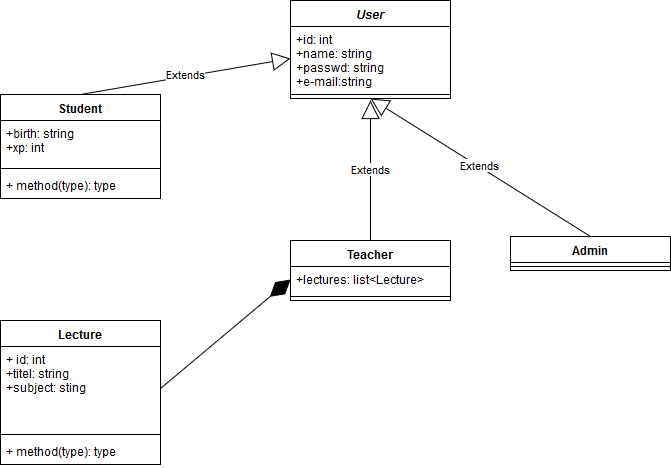

The diagram above was exported from draw.io. Its source (the exported page's mxGraphModel, read from the mxfile embedded in the PNG):
<mxGraphModel dx="1394" dy="765" grid="1" gridSize="10" guides="1" tooltips="1" connect="1" arrows="1" fold="1" page="1" pageScale="1" pageWidth="827" pageHeight="1169" math="0" shadow="0">
  <root>
    <mxCell id="0" />
    <mxCell id="1" parent="0" />
    <mxCell id="3bxpWiUQeJ-Aywn6nGU3-1" value="User" style="swimlane;fontStyle=3;align=center;verticalAlign=top;childLayout=stackLayout;horizontal=1;startSize=26;horizontalStack=0;resizeParent=1;resizeParentMax=0;resizeLast=0;collapsible=1;marginBottom=0;" vertex="1" parent="1">
      <mxGeometry x="340" y="50" width="160" height="98" as="geometry" />
    </mxCell>
    <mxCell id="3bxpWiUQeJ-Aywn6nGU3-2" value="+id: int&#10;+name: string&#10;+passwd: string&#10;+e-mail:string&#10;&#10;" style="text;strokeColor=none;fillColor=none;align=left;verticalAlign=top;spacingLeft=4;spacingRight=4;overflow=hidden;rotatable=0;points=[[0,0.5],[1,0.5]];portConstraint=eastwest;" vertex="1" parent="3bxpWiUQeJ-Aywn6nGU3-1">
      <mxGeometry y="26" width="160" height="64" as="geometry" />
    </mxCell>
    <mxCell id="3bxpWiUQeJ-Aywn6nGU3-3" value="" style="line;strokeWidth=1;fillColor=none;align=left;verticalAlign=middle;spacingTop=-1;spacingLeft=3;spacingRight=3;rotatable=0;labelPosition=right;points=[];portConstraint=eastwest;" vertex="1" parent="3bxpWiUQeJ-Aywn6nGU3-1">
      <mxGeometry y="90" width="160" height="8" as="geometry" />
    </mxCell>
    <mxCell id="3bxpWiUQeJ-Aywn6nGU3-6" value="Student" style="swimlane;fontStyle=1;align=center;verticalAlign=top;childLayout=stackLayout;horizontal=1;startSize=26;horizontalStack=0;resizeParent=1;resizeParentMax=0;resizeLast=0;collapsible=1;marginBottom=0;" vertex="1" parent="1">
      <mxGeometry x="50" y="144" width="160" height="104" as="geometry" />
    </mxCell>
    <mxCell id="3bxpWiUQeJ-Aywn6nGU3-7" value="+birth: string&#10;+xp: int&#10;" style="text;strokeColor=none;fillColor=none;align=left;verticalAlign=top;spacingLeft=4;spacingRight=4;overflow=hidden;rotatable=0;points=[[0,0.5],[1,0.5]];portConstraint=eastwest;" vertex="1" parent="3bxpWiUQeJ-Aywn6nGU3-6">
      <mxGeometry y="26" width="160" height="44" as="geometry" />
    </mxCell>
    <mxCell id="3bxpWiUQeJ-Aywn6nGU3-8" value="" style="line;strokeWidth=1;fillColor=none;align=left;verticalAlign=middle;spacingTop=-1;spacingLeft=3;spacingRight=3;rotatable=0;labelPosition=right;points=[];portConstraint=eastwest;" vertex="1" parent="3bxpWiUQeJ-Aywn6nGU3-6">
      <mxGeometry y="70" width="160" height="8" as="geometry" />
    </mxCell>
    <mxCell id="3bxpWiUQeJ-Aywn6nGU3-9" value="+ method(type): type" style="text;strokeColor=none;fillColor=none;align=left;verticalAlign=top;spacingLeft=4;spacingRight=4;overflow=hidden;rotatable=0;points=[[0,0.5],[1,0.5]];portConstraint=eastwest;" vertex="1" parent="3bxpWiUQeJ-Aywn6nGU3-6">
      <mxGeometry y="78" width="160" height="26" as="geometry" />
    </mxCell>
    <mxCell id="3bxpWiUQeJ-Aywn6nGU3-10" value="Teacher" style="swimlane;fontStyle=1;align=center;verticalAlign=top;childLayout=stackLayout;horizontal=1;startSize=26;horizontalStack=0;resizeParent=1;resizeParentMax=0;resizeLast=0;collapsible=1;marginBottom=0;" vertex="1" parent="1">
      <mxGeometry x="340" y="290" width="160" height="60" as="geometry" />
    </mxCell>
    <mxCell id="3bxpWiUQeJ-Aywn6nGU3-11" value="+lectures: list&lt;Lecture&gt;" style="text;strokeColor=none;fillColor=none;align=left;verticalAlign=top;spacingLeft=4;spacingRight=4;overflow=hidden;rotatable=0;points=[[0,0.5],[1,0.5]];portConstraint=eastwest;" vertex="1" parent="3bxpWiUQeJ-Aywn6nGU3-10">
      <mxGeometry y="26" width="160" height="26" as="geometry" />
    </mxCell>
    <mxCell id="3bxpWiUQeJ-Aywn6nGU3-12" value="" style="line;strokeWidth=1;fillColor=none;align=left;verticalAlign=middle;spacingTop=-1;spacingLeft=3;spacingRight=3;rotatable=0;labelPosition=right;points=[];portConstraint=eastwest;" vertex="1" parent="3bxpWiUQeJ-Aywn6nGU3-10">
      <mxGeometry y="52" width="160" height="8" as="geometry" />
    </mxCell>
    <mxCell id="3bxpWiUQeJ-Aywn6nGU3-14" value="Admin" style="swimlane;fontStyle=1;align=center;verticalAlign=top;childLayout=stackLayout;horizontal=1;startSize=26;horizontalStack=0;resizeParent=1;resizeParentMax=0;resizeLast=0;collapsible=1;marginBottom=0;" vertex="1" parent="1">
      <mxGeometry x="560" y="286" width="160" height="34" as="geometry" />
    </mxCell>
    <mxCell id="3bxpWiUQeJ-Aywn6nGU3-16" value="" style="line;strokeWidth=1;fillColor=none;align=left;verticalAlign=middle;spacingTop=-1;spacingLeft=3;spacingRight=3;rotatable=0;labelPosition=right;points=[];portConstraint=eastwest;" vertex="1" parent="3bxpWiUQeJ-Aywn6nGU3-14">
      <mxGeometry y="26" width="160" height="8" as="geometry" />
    </mxCell>
    <mxCell id="3bxpWiUQeJ-Aywn6nGU3-18" value="Extends" style="endArrow=block;endSize=16;endFill=0;html=1;exitX=0.5;exitY=0;exitDx=0;exitDy=0;entryX=0;entryY=0.5;entryDx=0;entryDy=0;" edge="1" parent="1" source="3bxpWiUQeJ-Aywn6nGU3-6" target="3bxpWiUQeJ-Aywn6nGU3-2">
      <mxGeometry width="160" relative="1" as="geometry">
        <mxPoint x="140" y="300" as="sourcePoint" />
        <mxPoint x="300" y="300" as="targetPoint" />
      </mxGeometry>
    </mxCell>
    <mxCell id="3bxpWiUQeJ-Aywn6nGU3-19" value="Extends" style="endArrow=block;endSize=16;endFill=0;html=1;exitX=0.5;exitY=0;exitDx=0;exitDy=0;" edge="1" parent="1" source="3bxpWiUQeJ-Aywn6nGU3-10">
      <mxGeometry width="160" relative="1" as="geometry">
        <mxPoint x="220" y="300" as="sourcePoint" />
        <mxPoint x="420" y="150" as="targetPoint" />
      </mxGeometry>
    </mxCell>
    <mxCell id="3bxpWiUQeJ-Aywn6nGU3-20" value="Extends" style="endArrow=block;endSize=16;endFill=0;html=1;exitX=0.5;exitY=0;exitDx=0;exitDy=0;entryX=0.5;entryY=1;entryDx=0;entryDy=0;" edge="1" parent="1" source="3bxpWiUQeJ-Aywn6nGU3-14" target="3bxpWiUQeJ-Aywn6nGU3-1">
      <mxGeometry width="160" relative="1" as="geometry">
        <mxPoint x="230" y="310" as="sourcePoint" />
        <mxPoint x="440" y="168" as="targetPoint" />
      </mxGeometry>
    </mxCell>
    <mxCell id="3bxpWiUQeJ-Aywn6nGU3-21" value="Lecture" style="swimlane;fontStyle=1;align=center;verticalAlign=top;childLayout=stackLayout;horizontal=1;startSize=26;horizontalStack=0;resizeParent=1;resizeParentMax=0;resizeLast=0;collapsible=1;marginBottom=0;" vertex="1" parent="1">
      <mxGeometry x="50" y="370" width="160" height="144" as="geometry" />
    </mxCell>
    <mxCell id="3bxpWiUQeJ-Aywn6nGU3-22" value="+ id: int&#10;+titel: string&#10;+subject: sting&#10;" style="text;strokeColor=none;fillColor=none;align=left;verticalAlign=top;spacingLeft=4;spacingRight=4;overflow=hidden;rotatable=0;points=[[0,0.5],[1,0.5]];portConstraint=eastwest;" vertex="1" parent="3bxpWiUQeJ-Aywn6nGU3-21">
      <mxGeometry y="26" width="160" height="84" as="geometry" />
    </mxCell>
    <mxCell id="3bxpWiUQeJ-Aywn6nGU3-23" value="" style="line;strokeWidth=1;fillColor=none;align=left;verticalAlign=middle;spacingTop=-1;spacingLeft=3;spacingRight=3;rotatable=0;labelPosition=right;points=[];portConstraint=eastwest;" vertex="1" parent="3bxpWiUQeJ-Aywn6nGU3-21">
      <mxGeometry y="110" width="160" height="8" as="geometry" />
    </mxCell>
    <mxCell id="3bxpWiUQeJ-Aywn6nGU3-24" value="+ method(type): type" style="text;strokeColor=none;fillColor=none;align=left;verticalAlign=top;spacingLeft=4;spacingRight=4;overflow=hidden;rotatable=0;points=[[0,0.5],[1,0.5]];portConstraint=eastwest;" vertex="1" parent="3bxpWiUQeJ-Aywn6nGU3-21">
      <mxGeometry y="118" width="160" height="26" as="geometry" />
    </mxCell>
    <mxCell id="3bxpWiUQeJ-Aywn6nGU3-25" value="" style="endArrow=diamondThin;endFill=1;endSize=24;html=1;exitX=1;exitY=0.5;exitDx=0;exitDy=0;entryX=0;entryY=0.5;entryDx=0;entryDy=0;" edge="1" parent="1" source="3bxpWiUQeJ-Aywn6nGU3-22" target="3bxpWiUQeJ-Aywn6nGU3-11">
      <mxGeometry width="160" relative="1" as="geometry">
        <mxPoint x="50" y="540" as="sourcePoint" />
        <mxPoint x="210" y="540" as="targetPoint" />
      </mxGeometry>
    </mxCell>
  </root>
</mxGraphModel>